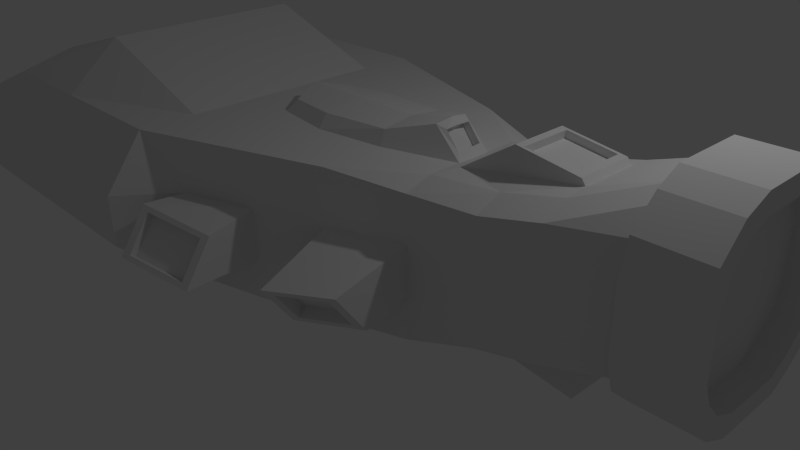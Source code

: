 # Source: StockShip01blend.blend  (saved by Blender 2.70.0; exported with 4.5.12 LTS)
import bpy
from mathutils import Matrix  # noqa: F401  (used for matrix-valued properties, if any)

bpy.ops.wm.read_factory_settings(use_empty=True)
scene = bpy.context.scene
scene.name = 'Scene'

# ---- collections
col_collection_1 = bpy.data.collections.new('Collection 1'); scene.collection.children.link(col_collection_1)

# ---- materials (node trees are filled in below, after node groups)
mat_material = bpy.data.materials.new('Material')
mat_material.alpha_threshold = 0.0
mat_material.use_transparent_shadow = False
mat_material.roughness = 0.5
mat_material.line_color = (0.0, 0.0, 0.0, 1.0)

# ---- material node trees

# ---- world
world_world = bpy.data.worlds.new('World'); scene.world = world_world
world_world.color = (0.05088, 0.05088, 0.05088)
world_world.use_sun_shadow = False
world_world.sun_shadow_jitter_overblur = 0.0
world_world.cycles.sampling_method = 'MANUAL'
world_world.cycles.sample_map_resolution = 256

# ---- cameras
cam_camera = bpy.data.cameras.new('Camera')
cam_camera.clip_end = 100.0
cam_camera.lens = 35.0
cam_camera.sensor_width = 32.0
cam_camera.sensor_height = 18.0
cam_camera.ortho_scale = 7.314
cam_camera.dof.focus_distance = 0.0
cam_camera.dof.aperture_fstop = 128.0

# ---- lights
light_lamp = bpy.data.lights.new('Lamp', 'POINT')
light_lamp.transmission_factor = 0.0
light_lamp.cutoff_distance = 30.0
light_lamp.energy = 100.0
light_lamp.shadow_buffer_clip_start = 1.001
light_lamp.shadow_soft_size = 0.1
light_lamp.shadow_maximum_resolution = 0.006
light_lamp.use_absolute_resolution = True
light_lamp.cycles.use_multiple_importance_sampling = False

# ---- meshes
me_cube = bpy.data.meshes.new('Cube')
me_cube.from_pydata([(4.27, -0.8981, -0.01905), (-5.0, -2.124, -0.8433), (4.27, -0.8981, 1.294), (-5.0, -2.124, 1.0), (1.667, -1.0, -0.856), (-1.667, -2.124, -0.7925), (1.667, -1.0, 0.893), (-1.667, -2.124, 1.0), (4.27, -1.0, 0.2952), (4.27, -1.0, 0.9619), (-6.133, -2.644, -0.3599), (-6.133, -2.644, 0.3067), (1.667, -1.0, 0.3067), (1.667, -1.0, -0.3599), (-1.667, -2.644, 0.3067), (-1.667, -2.644, -0.3599), (-1.124, -1.941, -0.7985), (-1.124, -1.941, 1.0), (-1.124, -1.941, -0.3599), (-1.124, -1.941, 0.3067), (4.27, -1.073, -0.09391), (4.27, -1.073, 1.408), (4.27, -1.175, 0.2344), (4.27, -1.175, 1.018), (5.033, -1.073, -0.09391), (5.033, -1.073, 1.408), (-0.1937, 0.0, -1.213), (0.7365, 0.0, -1.213), (5.033, -1.175, 0.2344), (5.033, -1.175, 1.018), (0.7365, -1.314, 0.3067), (5.033, -0.8407, 0.0528), (-0.1937, -1.627, 0.3067), (5.033, -0.8407, 1.257), (0.7365, -1.314, -0.3599), (-0.1937, -1.627, -0.3599), (5.033, -0.9426, 0.3151), (5.033, -0.9426, 0.9435), (0.7365, -1.314, 1.0), (4.736, -0.8407, 0.0528), (-0.1937, -1.627, 1.0), (4.736, -0.8407, 1.257), (0.7365, -1.314, -0.856), (-0.1937, -1.627, -0.856), (4.736, -0.9426, 0.3151), (4.736, -0.9426, 0.9435), (4.27, 0.0, -0.3448), (-5.0, 4.768e-07, -1.0), (4.27, -4.768e-07, 1.655), (-5.0, 0.0, 1.21), (1.667, 0.0, -1.213), (-1.667, 0.0, -1.213), (1.679, 0.0, 1.0), (-1.667, -2.384e-07, 1.0), (-7.294, 0.0, -0.3599), (-7.294, 0.0, 0.3067), (-1.124, 0.0, -1.213), (-1.124, -2.384e-07, 1.0), (4.27, 0.0, -0.5179), (4.27, -4.768e-07, 1.833), (5.033, -5.96e-07, -0.5179), (5.033, -1.073e-06, 1.833), (5.033, -6.557e-07, -0.2882), (5.033, -1.073e-06, 1.597), (4.736, -2.384e-07, -0.2882), (4.736, -6.557e-07, 1.597), (4.736, -4.768e-07, 0.3151), (4.736, -6.557e-07, 0.9435), (1.667, -1.965, 0.06201), (1.667, -1.575, -0.4787), (-1.124, -2.837, -0.2206), (-1.124, -2.474, 0.3383), (0.7365, -2.219, -0.1214), (-0.1937, -2.211, 0.1674), (0.7365, -1.829, -0.6622), (-0.1937, -2.574, -0.3915), (-1.031, -2.775, -0.1819), (-1.031, -2.484, 0.2654), (-0.2867, -2.273, 0.1287), (-0.2867, -2.564, -0.3186), (-1.065, -2.691, -0.236), (-1.065, -2.4, 0.2112), (-0.3202, -2.19, 0.07447), (-0.3202, -2.481, -0.3728), (1.539, -1.946, -0.03744), (1.539, -1.663, -0.4297), (0.8642, -2.13, -0.1705), (0.8642, -1.848, -0.5627), (1.492, -1.833, 0.04407), (1.492, -1.55, -0.3481), (0.8172, -2.017, -0.08898), (0.8172, -1.735, -0.4812), (2.584, -0.9615, -0.5376), (3.352, -0.9615, -0.3445), (2.584, -0.9615, 0.9484), (3.352, -0.9615, 1.142), (3.352, -0.9615, 0.1048), (2.584, -0.9615, -0.08832), (3.352, -0.9615, 0.6944), (2.584, -0.9615, 0.5013), (3.577, 0.0, -0.5355), (2.584, 0.0, -0.8671), (1.815, 0.0, 1.04), (3.352, 0.0, 1.307), (-3.5, -2.124, -0.8433), (-3.5, -2.124, 1.0), (-4.122, -2.644, -0.3599), (-4.122, -2.644, 0.3067), (-3.5, 0.0, -1.213), (-3.5, 0.0, 1.634), (4.275, -0.6514, -0.2311), (4.275, -0.6514, 1.542), (1.667, -0.6542, 1.0), (-1.667, -1.389, 1.0), (-1.124, -1.27, 1.0), (4.275, -0.7473, -0.3844), (4.275, -0.7473, 1.699), (5.024, -0.7473, -0.3844), (5.024, -0.7473, 1.699), (5.024, -0.62, -0.1809), (0.7365, -0.8593, -1.0), (5.024, -0.62, 1.49), (-0.1937, -1.064, 1.0), (4.725, -0.62, -0.1809), (4.725, -0.62, 1.49), (4.736, -0.6166, 0.3151), (4.736, -0.6166, 0.9435), (0.7365, -0.8593, 1.0), (-5.0, -1.389, -1.0), (-5.0, -1.389, 1.21), (1.667, -0.6542, -1.0), (-1.667, -1.389, -1.0), (-7.157, -1.73, -0.3599), (-7.157, -1.73, 0.3067), (-1.124, -1.27, -1.0), (-0.1937, -1.064, -1.0), (3.352, -0.629, -0.4612), (2.584, -0.629, -0.6544), (3.352, -0.629, 1.278), (2.584, -0.629, 1.085), (-3.5, -1.389, -1.0), (-3.5, -1.389, 1.634), (0.7365, -0.4991, -1.213), (-0.1937, -0.6183, -1.213), (3.533, -0.3653, -0.5355), (2.584, -0.3653, -0.8671), (-3.5, -0.807, -1.213), (4.27, -0.38, -0.3448), (4.27, -0.38, 1.655), (1.667, -0.2247, 1.0), (-1.667, -0.807, 1.0), (-0.9805, -0.5049, 1.0), (4.27, -0.4466, -0.5179), (4.27, -0.4466, 1.833), (5.033, -0.4466, -0.5179), (5.033, -0.4466, 1.833), (5.033, -0.3582, -0.2882), (5.033, -0.3582, 1.597), (-0.1937, -0.6183, 1.0), (4.736, -0.3582, -0.2882), (4.736, -0.3582, 1.597), (4.736, -0.3582, 0.3151), (4.736, -0.3582, 0.9435), (0.7365, -0.4991, 1.0), (-5.0, -0.807, -1.0), (-5.0, -0.807, 1.21), (1.667, -0.38, -1.213), (-1.667, -0.807, -1.213), (-7.294, -1.005, -0.3599), (-7.294, -1.005, 0.3067), (-1.124, -0.7375, -1.213), (3.352, -0.3653, 1.307), (1.815, -0.3653, 1.04), (-3.5, -0.807, 1.634), (0.7365, 0.0, 1.249), (-0.1937, 0.0, 1.249), (1.36, 0.0, 1.389), (-1.05, 0.0, 1.249), (1.326, -0.2247, 1.35), (-0.8557, -0.412, 1.159), (-0.1937, -0.5013, 1.169), (0.7365, -0.43, 1.192), (1.611, 0.0, 1.098), (1.598, -0.1709, 1.098), (1.431, 0.0, 1.311), (1.431, -0.1709, 1.302), (1.514, 0.0, 1.039), (1.514, -0.1623, 1.039), (1.382, 0.0, 1.253), (1.347, -0.1623, 1.253), (0.7255, -0.8133, -0.917), (1.656, -0.6082, -0.917), (-1.678, -1.343, -0.917), (-1.135, -1.224, -0.917), (-0.2047, -1.018, -0.917), (3.341, -0.5562, -0.4383), (2.573, -0.583, -0.5713), (-3.469, -1.303, -0.917), (0.7255, -0.4532, -1.13), (-0.2047, -0.5723, -1.13), (3.448, -0.3741, -0.5003), (2.573, -0.3194, -0.784), (-3.465, -0.8303, -1.13), (1.656, -0.334, -1.13), (-1.678, -0.761, -1.13), (-1.135, -0.6915, -1.13), (2.521, 0.0, 1.485), (3.305, 0.0, 1.374), (3.305, -0.3653, 1.374), (2.521, -0.3653, 1.485), (2.606, 0.0, 1.473), (3.22, 0.0, 1.386), (3.22, -0.3257, 1.386), (2.606, -0.3257, 1.473), (2.594, 0.0, 1.382), (3.207, 0.0, 1.295), (3.207, -0.3257, 1.295), (2.594, -0.3257, 1.382), (3.413, 0.0, -1.036), (2.63, 0.0, -0.9291), (3.413, -0.3653, -1.036), (2.63, -0.3653, -0.9291), (3.315, 0.0, -1.023), (2.728, 0.0, -0.9426), (3.315, -0.3194, -1.023), (2.728, -0.3194, -0.9426), (3.333, 0.0, -0.8907), (2.746, 0.0, -0.8103), (3.333, -0.3194, -0.8907), (2.746, -0.3194, -0.8103)], [], [(140, 104, 1, 128), (141, 129, 3, 105), (107, 105, 3, 11), (137, 92, 4, 130), (134, 16, 5, 131), (139, 112, 6, 94), (114, 113, 7, 17), (99, 94, 6, 12), (19, 17, 7, 14), (8, 0, 20, 22), (9, 8, 22, 23), (104, 106, 10, 1), (106, 107, 11, 10), (92, 97, 13, 4), (97, 99, 12, 13), (16, 18, 15, 5), (18, 19, 14, 15), (135, 43, 16, 134), (122, 114, 17, 40), (32, 40, 17, 19), (43, 35, 18, 16), (18, 35, 75, 70), (22, 20, 24, 28), (23, 22, 28, 29), (111, 2, 21, 116), (2, 9, 23, 21), (32, 19, 71, 73), (28, 24, 31, 36), (29, 28, 36, 37), (116, 21, 25, 118), (21, 23, 29, 25), (127, 122, 40, 38), (36, 31, 39, 44), (37, 36, 44, 45), (118, 25, 33, 121), (25, 29, 37, 33), (126, 124, 41, 45), (123, 125, 44, 39), (125, 126, 45, 44), (42, 34, 35, 43), (121, 33, 41, 124), (33, 37, 45, 41), (30, 38, 40, 32), (4, 13, 34, 42), (169, 165, 49, 55), (164, 168, 54, 47), (168, 169, 55, 54), (147, 46, 58, 152), (152, 58, 60, 154), (34, 30, 32, 35), (154, 60, 62, 156), (120, 42, 43, 135), (112, 127, 38, 6), (130, 4, 42, 120), (12, 6, 38, 30), (156, 62, 64, 159), (73, 71, 77, 78), (72, 74, 87, 86), (30, 34, 74, 72), (35, 32, 73, 75), (19, 18, 70, 71), (12, 30, 72, 68), (34, 13, 69, 74), (13, 12, 68, 69), (78, 77, 81, 82), (70, 75, 79, 76), (75, 73, 78, 79), (71, 70, 76, 77), (83, 82, 81, 80), (76, 79, 83, 80), (79, 78, 82, 83), (77, 76, 80, 81), (86, 87, 91, 90), (68, 72, 86, 84), (74, 69, 85, 87), (69, 68, 84, 85), (89, 88, 90, 91), (84, 86, 90, 88), (87, 85, 89, 91), (85, 84, 88, 89), (110, 0, 93, 136), (136, 93, 92, 137), (111, 138, 95, 2), (138, 139, 94, 95), (9, 2, 95, 98), (98, 95, 94, 99), (0, 8, 96, 93), (93, 96, 97, 92), (8, 9, 98, 96), (96, 98, 99, 97), (131, 5, 104, 140), (113, 141, 105, 7), (14, 7, 105, 107), (5, 15, 106, 104), (15, 14, 107, 106), (146, 140, 128, 164), (173, 165, 129, 141), (143, 142, 198, 199), (142, 166, 203, 198), (172, 149, 112, 139), (151, 150, 113, 114), (144, 136, 195, 200), (158, 151, 114, 122), (148, 111, 116, 153), (153, 116, 118, 155), (163, 158, 122, 127), (155, 118, 121, 157), (162, 160, 124, 126), (159, 161, 125, 123), (161, 162, 126, 125), (157, 121, 124, 160), (11, 3, 129, 133), (1, 10, 132, 128), (10, 11, 133, 132), (0, 110, 115, 20), (20, 115, 117, 24), (24, 117, 119, 31), (145, 144, 200, 201), (149, 163, 127, 112), (140, 146, 202, 197), (31, 119, 123, 39), (147, 110, 136, 144), (134, 131, 192, 193), (148, 171, 138, 111), (171, 172, 139, 138), (136, 137, 196, 195), (150, 173, 141, 113), (133, 129, 165, 169), (128, 132, 168, 164), (132, 133, 169, 168), (110, 147, 152, 115), (115, 152, 154, 117), (117, 154, 156, 119), (119, 156, 159, 123), (108, 146, 164, 47), (109, 49, 165, 173), (101, 145, 166, 50), (56, 170, 167, 51), (102, 52, 149, 172), (57, 53, 150, 151), (26, 143, 170, 56), (151, 158, 180, 179), (48, 148, 153, 59), (59, 153, 155, 61), (158, 163, 181, 180), (61, 155, 157, 63), (67, 65, 160, 162), (64, 66, 161, 159), (66, 67, 162, 161), (63, 157, 160, 65), (27, 142, 143, 26), (163, 149, 178, 181), (50, 166, 142, 27), (46, 147, 144, 100), (144, 145, 221, 220), (48, 103, 171, 148), (172, 171, 208, 209), (51, 167, 146, 108), (53, 109, 173, 150), (175, 177, 179, 180), (174, 175, 180, 181), (176, 174, 181, 178), (57, 151, 179, 177), (176, 178, 185, 184), (184, 185, 189, 188), (178, 149, 183, 185), (149, 52, 182, 183), (187, 186, 188, 189), (185, 183, 187, 189), (183, 182, 186, 187), (201, 196, 191, 203), (205, 193, 192, 204), (199, 194, 193, 205), (198, 190, 194, 199), (203, 191, 190, 198), (200, 195, 196, 201), (204, 192, 197, 202), (131, 140, 197, 192), (167, 170, 205, 204), (135, 134, 193, 194), (146, 167, 204, 202), (137, 130, 191, 196), (130, 120, 190, 191), (120, 135, 194, 190), (170, 143, 199, 205), (166, 145, 201, 203), (209, 208, 212, 213), (102, 172, 209, 206), (171, 103, 207, 208), (213, 212, 216, 217), (206, 209, 213, 210), (208, 207, 211, 212), (215, 214, 217, 216), (210, 213, 217, 214), (212, 211, 215, 216), (220, 221, 225, 224), (145, 101, 219, 221), (100, 144, 220, 218), (224, 225, 229, 228), (221, 219, 223, 225), (218, 220, 224, 222), (226, 228, 229, 227), (225, 223, 227, 229), (222, 224, 228, 226)])
me_cube.materials.append(mat_material)
me_cube.use_remesh_preserve_volume = False
me_cube.use_remesh_preserve_attributes = False
me_cube.use_mirror_vertex_groups = False
me_cube.update()

# ---- objects
ob_cube = bpy.data.objects.new('Cube', me_cube)
ob_lamp = bpy.data.objects.new('Lamp', light_lamp)
ob_camera = bpy.data.objects.new('Camera', cam_camera)

# ---- transforms, parenting, visibility, modifiers, constraints
ob_cube.location = (0.0, 0.0, 0.8158)
ob_cube.lock_rotations_4d = False
ob_cube.empty_display_type = 'ARROWS'
ob_cube.lineart.crease_threshold = 0.0
_m = ob_cube.modifiers.new('Mirror', 'MIRROR')
_m.use_axis = (False, True, False)
_m.use_clip = True
ob_lamp.location = (4.076, 1.005, 5.904)
ob_lamp.rotation_euler = (0.6503, 0.05522, 1.866)
ob_lamp.lock_rotations_4d = False
ob_lamp.empty_display_type = 'ARROWS'
ob_lamp.color = (0.0, 0.0, 0.0, 0.0)
ob_lamp.lineart.crease_threshold = 0.0
ob_camera.location = (7.481, -6.508, 5.344)
ob_camera.rotation_euler = (1.109, 0.01082, 0.8149)
ob_camera.lock_rotations_4d = False
ob_camera.empty_display_type = 'ARROWS'
ob_camera.color = (0.0, 0.0, 0.0, 0.0)
ob_camera.display_type = 'WIRE'
ob_camera.lineart.crease_threshold = 0.0

# ---- collection membership
col_collection_1.objects.link(ob_cube)
col_collection_1.objects.link(ob_lamp)
col_collection_1.objects.link(ob_camera)

# ---- scene / render settings (as saved in the file)
scene.camera = ob_camera
scene.frame_start = 1; scene.frame_end = 250; scene.frame_set(1)
scene.render.engine = 'BLENDER_EEVEE_NEXT'
scene.render.resolution_percentage = 50
scene.render.dither_intensity = 0.0
scene.cycles.use_denoising = False
scene.cycles.samples = 10
scene.cycles.sampling_pattern = 'TABULATED_SOBOL'
scene.cycles.light_sampling_threshold = 0.0
scene.cycles.use_adaptive_sampling = False
scene.cycles.use_light_tree = False
scene.cycles.blur_glossy = 0.0
scene.cycles.volume_bounces = 1
scene.cycles.pixel_filter_type = 'GAUSSIAN'
scene.cycles.sample_clamp_indirect = 0.0
scene.view_settings.view_transform = 'Standard'
bpy.context.view_layer.update()
